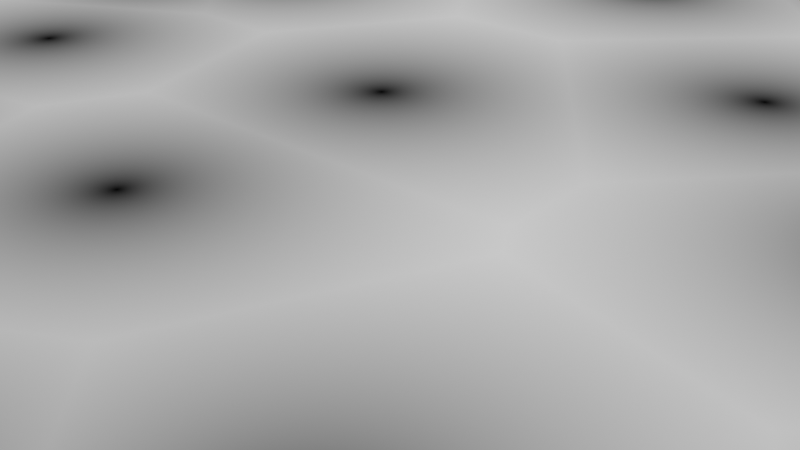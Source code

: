 # Source: height.blend  (saved by Blender 2.81.16; exported with 4.5.12 LTS)
import bpy
from mathutils import Matrix  # noqa: F401  (used for matrix-valued properties, if any)

bpy.ops.wm.read_factory_settings(use_empty=True)
scene = bpy.context.scene
scene.name = 'Scene'

# ---- collections
col_collection = bpy.data.collections.new('Collection'); scene.collection.children.link(col_collection)

# ---- materials (node trees are filled in below, after node groups)
mat_mountains = bpy.data.materials.new('Mountains')
mat_mountains.use_transparent_shadow = False

# ---- material node trees
mat_mountains.use_nodes = True; mat_mountains.node_tree.nodes.clear()
_N = mat_mountains.node_tree.nodes; _L = mat_mountains.node_tree.links
n0 = _N.new('ShaderNodeTexVoronoi'); n0.name = 'Voronoi Texture.001'; n0.location = (-1073, 78)
n0.voronoi_dimensions = '2D'
n0.inputs[2].default_value = 20.0
n1 = _N.new('ShaderNodeTexVoronoi'); n1.name = 'Voronoi Texture'; n1.location = (-1136, 590)
n1.voronoi_dimensions = '2D'
n2 = _N.new('ShaderNodeTexNoise'); n2.name = 'Noise Texture'; n2.location = (366, -34)
n2.noise_dimensions = '2D'
n2.inputs[2].default_value = 4.4
n2.inputs[3].default_value = 0.0
n3 = _N.new('ShaderNodeMath'); n3.name = 'Math.006'; n3.location = (585, -53)
n3.operation = 'POWER'
n3.inputs[1].default_value = 1.0
n4 = _N.new('ShaderNodeMath'); n4.name = 'Math.007'; n4.location = (1128, 115)
n4.operation = 'POWER'
n4.inputs[1].default_value = 2.0
n5 = _N.new('ShaderNodeMath'); n5.name = 'Math.002'; n5.location = (-430, 165)
n5.operation = 'MULTIPLY'
n6 = _N.new('ShaderNodeValToRGB'); n6.name = 'ColorRamp.001'; n6.location = (-155, 145)
while len(n6.color_ramp.elements) > 1: n6.color_ramp.elements.remove(n6.color_ramp.elements[-1])
n6.color_ramp.elements[0].position = 0.0; n6.color_ramp.elements[0].color = (0.0, 0.0, 0.0, 1.0)
_e = n6.color_ramp.elements.new(1.0); _e.color = (1.0, 1.0, 1.0, 1.0)
n7 = _N.new('ShaderNodeEmission'); n7.name = 'Emission'; n7.location = (1594, 274)
n8 = _N.new('ShaderNodeOutputMaterial'); n8.name = 'Material Output'; n8.location = (1764, 251)
n8.hide = True
n9 = _N.new('ShaderNodeValToRGB'); n9.name = 'ColorRamp.002'; n9.location = (-799, 372)
while len(n9.color_ramp.elements) > 1: n9.color_ramp.elements.remove(n9.color_ramp.elements[-1])
n9.color_ramp.elements[0].position = 0.3364; n9.color_ramp.elements[0].color = (0.0, 0.0, 0.0, 1.0)
_e = n9.color_ramp.elements.new(0.7864); _e.color = (0.8651, 0.8651, 0.8651, 1.0)
n10 = _N.new('ShaderNodeValToRGB'); n10.name = 'ColorRamp.005'; n10.location = (790, -2)
while len(n10.color_ramp.elements) > 1: n10.color_ramp.elements.remove(n10.color_ramp.elements[-1])
n10.color_ramp.elements[0].position = 0.2455; n10.color_ramp.elements[0].color = (0.04623, 0.04623, 0.04623, 1.0)
_e = n10.color_ramp.elements.new(1.0); _e.color = (1.0, 1.0, 1.0, 1.0)
n11 = _N.new('ShaderNodeTexCoord'); n11.name = 'Texture Coordinate'; n11.location = (-1502, 280)
n12 = _N.new('ShaderNodeValToRGB'); n12.name = 'ColorRamp.004'; n12.location = (-847, 133)
while len(n12.color_ramp.elements) > 1: n12.color_ramp.elements.remove(n12.color_ramp.elements[-1])
n12.color_ramp.elements[0].position = 0.0; n12.color_ramp.elements[0].color = (0.4796, 0.4796, 0.4796, 1.0)
_e = n12.color_ramp.elements.new(1.0); _e.color = (1.0, 1.0, 1.0, 1.0)
n13 = _N.new('ShaderNodeMath'); n13.name = 'Math.005'; n13.location = (1329, 279)
n13.mute = True
n13.operation = 'MULTIPLY'
n14 = _N.new('ShaderNodeMath'); n14.name = 'Math.004'; n14.location = (962, 266)
n14.mute = True
n14.operation = 'POWER'
n14.inputs[1].default_value = 2.2
n15 = _N.new('ShaderNodeValToRGB'); n15.name = 'ColorRamp.003'; n15.location = (605, 221)
n15.mute = True
while len(n15.color_ramp.elements) > 1: n15.color_ramp.elements.remove(n15.color_ramp.elements[-1])
n15.color_ramp.elements[0].position = 0.0; n15.color_ramp.elements[0].color = (0.0, 0.0, 0.0, 1.0)
_e = n15.color_ramp.elements.new(1.0); _e.color = (1.0, 1.0, 1.0, 1.0)
n16 = _N.new('ShaderNodeMath'); n16.name = 'Math.008'; n16.location = (385, 237)
n16.mute = True
n16.operation = 'DIVIDE'
n16.inputs[1].default_value = 1.7
n17 = _N.new('ShaderNodeMath'); n17.name = 'Math.003'; n17.location = (165, 277)
n17.mute = True
n18 = _N.new('ShaderNodeValToRGB'); n18.name = 'ColorRamp'; n18.location = (-148, 421)
n18.mute = True
while len(n18.color_ramp.elements) > 1: n18.color_ramp.elements.remove(n18.color_ramp.elements[-1])
n18.color_ramp.elements[0].position = 0.5182; n18.color_ramp.elements[0].color = (0.0, 0.0, 0.0, 1.0)
_e = n18.color_ramp.elements.new(0.8364); _e.color = (1.0, 1.0, 1.0, 1.0)
_L.new(n7.outputs[0], n8.inputs[0])
_L.new(n0.outputs[0], n12.inputs[0])
_L.new(n5.outputs[0], n6.inputs[0])
_L.new(n17.outputs[0], n16.inputs[0])
_L.new(n6.outputs[0], n17.inputs[1])
_L.new(n18.outputs[0], n17.inputs[0])
_L.new(n1.outputs[0], n18.inputs[0])
_L.new(n1.outputs[0], n9.inputs[0])
_L.new(n9.outputs[0], n5.inputs[1])
_L.new(n15.outputs[0], n14.inputs[0])
_L.new(n12.outputs[0], n5.inputs[0])
_L.new(n11.outputs[3], n1.inputs[0])
_L.new(n11.outputs[3], n0.inputs[0])
_L.new(n11.outputs[3], n2.inputs[0])
_L.new(n2.outputs[0], n3.inputs[0])
_L.new(n13.outputs[0], n7.inputs[0])
_L.new(n10.outputs[0], n4.inputs[0])
_L.new(n3.outputs[0], n10.inputs[0])
_L.new(n4.outputs[0], n13.inputs[1])
_L.new(n14.outputs[0], n13.inputs[0])
_L.new(n16.outputs[0], n15.inputs[0])
n8.is_active_output = True

# ---- world
world_world = bpy.data.worlds.new('World'); scene.world = world_world
world_world.use_nodes = True; world_world.node_tree.nodes.clear()
_N = world_world.node_tree.nodes; _L = world_world.node_tree.links
n0 = _N.new('ShaderNodeOutputWorld'); n0.name = 'World Output'; n0.location = (300, 300)
n1 = _N.new('ShaderNodeBackground'); n1.name = 'Background'; n1.location = (10, 300)
n1.inputs[0].default_value = (0.05088, 0.05088, 0.05088, 1.0)
_L.new(n1.outputs[0], n0.inputs[0])
n0.is_active_output = True
world_world.color = (0.05088, 0.05088, 0.05088)
world_world.use_sun_shadow = False
world_world.sun_shadow_jitter_overblur = 0.0

# ---- cameras
cam_camera = bpy.data.cameras.new('Camera')
cam_camera.clip_end = 100.0
cam_camera.ortho_scale = 7.314

# ---- meshes
me_plane = bpy.data.meshes.new('Plane')
me_plane.from_pydata([(-1.0, -1.0, 0.0), (1.0, -1.0, 0.0), (-1.0, 1.0, 0.0), (1.0, 1.0, 0.0)], [], [(0, 1, 3, 2)])
_uv = me_plane.uv_layers.new(name='UVMap')
_uv.uv.foreach_set('vector', [0.0, 0.0, 1.0, 0.0, 1.0, 1.0, 0.0, 1.0])
me_plane.materials.append(mat_mountains)
me_plane.use_remesh_fix_poles = True
me_plane.use_remesh_preserve_attributes = False
me_plane.use_mirror_vertex_groups = False
me_plane.update()

# ---- objects
ob_camera = bpy.data.objects.new('Camera', cam_camera)
ob_plane = bpy.data.objects.new('Plane', me_plane)

# ---- transforms, parenting, visibility, modifiers, constraints
ob_camera.location = (7.359, -6.926, 4.958)
ob_camera.rotation_euler = (1.109, 0.0, 0.8149)
ob_camera.lock_rotations_4d = False
ob_camera.empty_display_type = 'ARROWS'
ob_camera.color = (0.0, 0.0, 0.0, 0.0)
ob_camera.display_type = 'WIRE'
ob_camera.lineart.crease_threshold = 0.0
ob_plane.location = (0.0, 0.0, 0.0)
ob_plane.scale = (25.0, 25.0, 25.0)
ob_plane.lineart.crease_threshold = 0.0

# ---- collection membership
col_collection.objects.link(ob_camera)
col_collection.objects.link(ob_plane)

# ---- scene / render settings (as saved in the file)
scene.camera = ob_camera
scene.frame_start = 1; scene.frame_end = 250; scene.frame_set(1)
scene.render.engine = 'BLENDER_EEVEE_NEXT'
scene.cycles.use_denoising = False
scene.cycles.samples = 128
scene.cycles.sampling_pattern = 'TABULATED_SOBOL'
scene.cycles.use_adaptive_sampling = False
scene.cycles.use_light_tree = False
scene.view_settings.view_transform = 'Filmic'
bpy.context.view_layer.update()
